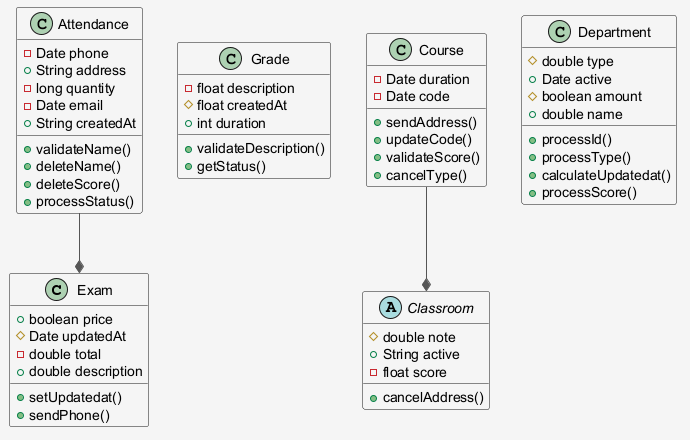

The diagram above was rendered by PlantUML. Its source (embedded in the PNG):
@startuml
skinparam shadowing false
skinparam backgroundColor #F5F5F5
skinparam ArrowColor #555555
class Exam {
  +boolean price
  #Date updatedAt
  -double total
  +double description
  +setUpdatedat()
  +sendPhone()
}
class Grade {
  -float description
  #float createdAt
  +int duration
  +validateDescription()
  +getStatus()
}
abstract class Classroom {
  #double note
  +String active
  -float score
  +cancelAddress()
}
class Course {
  -Date duration
  -Date code
  +sendAddress()
  +updateCode()
  +validateScore()
  +cancelType()
}
class Attendance {
  -Date phone
  +String address
  -long quantity
  -Date email
  +String createdAt
  +validateName()
  +deleteName()
  +deleteScore()
  +processStatus()
}
class Department {
  #double type
  +Date active
  #boolean amount
  +double name
  +processId()
  +processType()
  +calculateUpdatedat()
  +processScore()
}
Course --* Classroom
Attendance --* Exam
@enduml